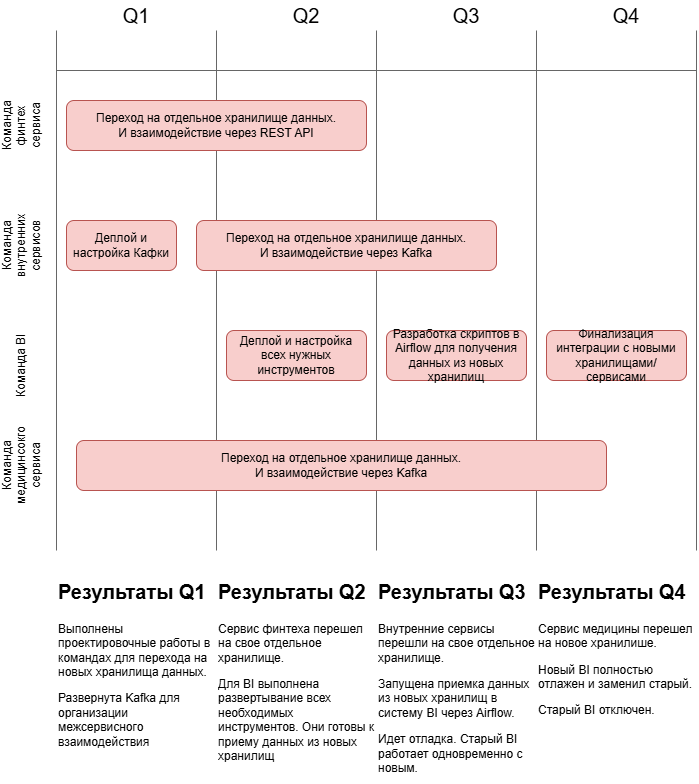

The diagram above was exported from draw.io. Its source (the exported page's mxGraphModel, read from the mxfile embedded in the PNG):
<mxGraphModel dx="1429" dy="965" grid="1" gridSize="10" guides="1" tooltips="1" connect="1" arrows="1" fold="1" page="1" pageScale="1" pageWidth="827" pageHeight="1169" math="0" shadow="0">
  <root>
    <mxCell id="0" />
    <mxCell id="1" parent="0" />
    <mxCell id="DB0Go3XmyC7R2o2SM82Z-1" value="" style="endArrow=none;html=1;rounded=0;strokeColor=#666666;" edge="1" parent="1">
      <mxGeometry width="50" height="50" relative="1" as="geometry">
        <mxPoint x="160" y="600" as="sourcePoint" />
        <mxPoint x="160" y="80" as="targetPoint" />
      </mxGeometry>
    </mxCell>
    <mxCell id="DB0Go3XmyC7R2o2SM82Z-2" value="" style="endArrow=none;html=1;rounded=0;strokeColor=#666666;" edge="1" parent="1">
      <mxGeometry width="50" height="50" relative="1" as="geometry">
        <mxPoint x="640" y="600" as="sourcePoint" />
        <mxPoint x="640" y="80" as="targetPoint" />
      </mxGeometry>
    </mxCell>
    <mxCell id="DB0Go3XmyC7R2o2SM82Z-3" value="" style="endArrow=none;html=1;rounded=0;strokeColor=#666666;" edge="1" parent="1">
      <mxGeometry width="50" height="50" relative="1" as="geometry">
        <mxPoint x="480" y="600" as="sourcePoint" />
        <mxPoint x="480" y="80" as="targetPoint" />
      </mxGeometry>
    </mxCell>
    <mxCell id="DB0Go3XmyC7R2o2SM82Z-4" value="" style="endArrow=none;html=1;rounded=0;strokeColor=#666666;" edge="1" parent="1">
      <mxGeometry width="50" height="50" relative="1" as="geometry">
        <mxPoint x="320" y="600" as="sourcePoint" />
        <mxPoint x="320" y="80" as="targetPoint" />
      </mxGeometry>
    </mxCell>
    <mxCell id="DB0Go3XmyC7R2o2SM82Z-6" value="" style="endArrow=none;html=1;rounded=0;strokeColor=#666666;" edge="1" parent="1">
      <mxGeometry width="50" height="50" relative="1" as="geometry">
        <mxPoint x="800" y="600" as="sourcePoint" />
        <mxPoint x="800" y="80" as="targetPoint" />
      </mxGeometry>
    </mxCell>
    <mxCell id="DB0Go3XmyC7R2o2SM82Z-7" value="" style="endArrow=none;html=1;rounded=0;strokeColor=#666666;" edge="1" parent="1">
      <mxGeometry width="50" height="50" relative="1" as="geometry">
        <mxPoint x="800" y="120" as="sourcePoint" />
        <mxPoint x="160" y="120" as="targetPoint" />
      </mxGeometry>
    </mxCell>
    <mxCell id="DB0Go3XmyC7R2o2SM82Z-8" value="Q1" style="text;html=1;align=center;verticalAlign=middle;whiteSpace=wrap;rounded=0;fontSize=20;" vertex="1" parent="1">
      <mxGeometry x="210" y="50" width="60" height="30" as="geometry" />
    </mxCell>
    <mxCell id="DB0Go3XmyC7R2o2SM82Z-9" value="Q4" style="text;html=1;align=center;verticalAlign=middle;whiteSpace=wrap;rounded=0;fontSize=20;" vertex="1" parent="1">
      <mxGeometry x="700" y="50" width="60" height="30" as="geometry" />
    </mxCell>
    <mxCell id="DB0Go3XmyC7R2o2SM82Z-10" value="Q3" style="text;html=1;align=center;verticalAlign=middle;whiteSpace=wrap;rounded=0;fontSize=20;" vertex="1" parent="1">
      <mxGeometry x="540" y="50" width="60" height="30" as="geometry" />
    </mxCell>
    <mxCell id="DB0Go3XmyC7R2o2SM82Z-11" value="Q2" style="text;html=1;align=center;verticalAlign=middle;whiteSpace=wrap;rounded=0;fontSize=20;" vertex="1" parent="1">
      <mxGeometry x="350" y="50" width="120" height="30" as="geometry" />
    </mxCell>
    <mxCell id="DB0Go3XmyC7R2o2SM82Z-13" value="Команда финтех сервиса" style="text;html=1;align=center;verticalAlign=middle;whiteSpace=wrap;rounded=0;rotation=-90;" vertex="1" parent="1">
      <mxGeometry x="85" y="160" width="80" height="30" as="geometry" />
    </mxCell>
    <mxCell id="DB0Go3XmyC7R2o2SM82Z-14" value="Переход на отдельное хранилище данных.&lt;br&gt;И взаимодействие через REST API" style="rounded=1;whiteSpace=wrap;html=1;fillColor=#f8cecc;strokeColor=#b85450;" vertex="1" parent="1">
      <mxGeometry x="170" y="150" width="300" height="50" as="geometry" />
    </mxCell>
    <mxCell id="DB0Go3XmyC7R2o2SM82Z-15" value="Команда внутренних сервисов" style="text;html=1;align=center;verticalAlign=middle;whiteSpace=wrap;rounded=0;rotation=-90;" vertex="1" parent="1">
      <mxGeometry x="80" y="280" width="90" height="30" as="geometry" />
    </mxCell>
    <mxCell id="DB0Go3XmyC7R2o2SM82Z-16" value="Переход на отдельное хранилище данных.&lt;div&gt;И взаимодействие через Kafka&lt;/div&gt;" style="rounded=1;whiteSpace=wrap;html=1;fillColor=#f8cecc;strokeColor=#b85450;" vertex="1" parent="1">
      <mxGeometry x="300" y="270" width="300" height="50" as="geometry" />
    </mxCell>
    <mxCell id="DB0Go3XmyC7R2o2SM82Z-17" value="Деплой и настройка Кафки" style="rounded=1;whiteSpace=wrap;html=1;fillColor=#f8cecc;strokeColor=#b85450;" vertex="1" parent="1">
      <mxGeometry x="170" y="270" width="110" height="50" as="geometry" />
    </mxCell>
    <mxCell id="DB0Go3XmyC7R2o2SM82Z-18" value="Команда BI" style="text;html=1;align=center;verticalAlign=middle;whiteSpace=wrap;rounded=0;rotation=-90;" vertex="1" parent="1">
      <mxGeometry x="80" y="400" width="90" height="30" as="geometry" />
    </mxCell>
    <mxCell id="DB0Go3XmyC7R2o2SM82Z-19" value="Деплой и настройка всех нужных инструментов" style="rounded=1;whiteSpace=wrap;html=1;fillColor=#f8cecc;strokeColor=#b85450;" vertex="1" parent="1">
      <mxGeometry x="330" y="380" width="140" height="50" as="geometry" />
    </mxCell>
    <mxCell id="DB0Go3XmyC7R2o2SM82Z-20" value="Разработка скриптов в Airflow для получения данных из новых хранилищ" style="rounded=1;whiteSpace=wrap;html=1;fillColor=#f8cecc;strokeColor=#b85450;" vertex="1" parent="1">
      <mxGeometry x="490" y="380" width="140" height="50" as="geometry" />
    </mxCell>
    <mxCell id="DB0Go3XmyC7R2o2SM82Z-21" value="Команда медицинсокго сервиса" style="text;html=1;align=center;verticalAlign=middle;whiteSpace=wrap;rounded=0;rotation=-90;" vertex="1" parent="1">
      <mxGeometry x="80" y="500" width="90" height="30" as="geometry" />
    </mxCell>
    <mxCell id="DB0Go3XmyC7R2o2SM82Z-22" value="Переход на отдельное хранилище данных.&lt;div&gt;И взаимодействие через Kafka&lt;/div&gt;" style="rounded=1;whiteSpace=wrap;html=1;fillColor=#f8cecc;strokeColor=#b85450;" vertex="1" parent="1">
      <mxGeometry x="180" y="490" width="530" height="50" as="geometry" />
    </mxCell>
    <mxCell id="DB0Go3XmyC7R2o2SM82Z-23" value="Финализация интеграции с новыми хранилищами/сервисами" style="rounded=1;whiteSpace=wrap;html=1;fillColor=#f8cecc;strokeColor=#b85450;" vertex="1" parent="1">
      <mxGeometry x="650" y="380" width="140" height="50" as="geometry" />
    </mxCell>
    <mxCell id="DB0Go3XmyC7R2o2SM82Z-24" value="&lt;h1 style=&quot;margin-top: 0px;&quot;&gt;&lt;font style=&quot;font-size: 20px;&quot;&gt;Результаты Q1&lt;/font&gt;&lt;/h1&gt;&lt;p&gt;&lt;span style=&quot;background-color: transparent; color: light-dark(rgb(0, 0, 0), rgb(255, 255, 255));&quot;&gt;Выполнены проектировочные работы в командах для перехода на новых хранилища данных.&lt;/span&gt;&lt;/p&gt;&lt;p&gt;&lt;span style=&quot;background-color: transparent; color: light-dark(rgb(0, 0, 0), rgb(255, 255, 255));&quot;&gt;Развернута Kafka для организации межсервисного взаимодействия&lt;/span&gt;&lt;/p&gt;" style="text;html=1;whiteSpace=wrap;overflow=hidden;rounded=0;" vertex="1" parent="1">
      <mxGeometry x="160" y="620" width="160" height="180" as="geometry" />
    </mxCell>
    <mxCell id="DB0Go3XmyC7R2o2SM82Z-25" value="&lt;h1 style=&quot;margin-top: 0px;&quot;&gt;&lt;font style=&quot;font-size: 20px;&quot;&gt;Результаты Q2&lt;/font&gt;&lt;/h1&gt;&lt;p&gt;Сервис финтеха перешел на свое отдельное хранилище.&lt;/p&gt;&lt;p&gt;Для BI выполнена развертывание всех необходимых инструментов. Они готовы к приему данных из новых хранилищ&lt;/p&gt;" style="text;html=1;whiteSpace=wrap;overflow=hidden;rounded=0;" vertex="1" parent="1">
      <mxGeometry x="320" y="620" width="160" height="210" as="geometry" />
    </mxCell>
    <mxCell id="DB0Go3XmyC7R2o2SM82Z-26" value="&lt;h1 style=&quot;margin-top: 0px;&quot;&gt;&lt;font style=&quot;font-size: 20px;&quot;&gt;Результаты Q3&lt;/font&gt;&lt;/h1&gt;&lt;p&gt;Внутренние сервисы перешли на свое отдельное хранилище.&lt;/p&gt;&lt;p&gt;Запущена приемка данных из новых хранилищ в систему BI через Airflow.&amp;nbsp;&lt;/p&gt;&lt;p&gt;Идет отладка. Старый BI работает одновременно с новым.&lt;/p&gt;&lt;p&gt;Сервис медицины пока работает по старому.&lt;/p&gt;" style="text;html=1;whiteSpace=wrap;overflow=hidden;rounded=0;" vertex="1" parent="1">
      <mxGeometry x="480" y="620" width="160" height="210" as="geometry" />
    </mxCell>
    <mxCell id="DB0Go3XmyC7R2o2SM82Z-27" value="&lt;h1 style=&quot;margin-top: 0px;&quot;&gt;&lt;font style=&quot;font-size: 20px;&quot;&gt;Результаты Q4&lt;/font&gt;&lt;/h1&gt;&lt;p&gt;&lt;span style=&quot;background-color: transparent; color: light-dark(rgb(0, 0, 0), rgb(255, 255, 255));&quot;&gt;Сервис медицины перешел на новое хранилише.&lt;/span&gt;&lt;/p&gt;&lt;p&gt;&lt;span style=&quot;background-color: transparent; color: light-dark(rgb(0, 0, 0), rgb(255, 255, 255));&quot;&gt;Новый BI полностью отлажен и заменил старый.&lt;/span&gt;&lt;/p&gt;&lt;p&gt;&lt;span style=&quot;background-color: transparent; color: light-dark(rgb(0, 0, 0), rgb(255, 255, 255));&quot;&gt;Старый BI отключен.&lt;/span&gt;&lt;/p&gt;" style="text;html=1;whiteSpace=wrap;overflow=hidden;rounded=0;" vertex="1" parent="1">
      <mxGeometry x="640" y="620" width="160" height="210" as="geometry" />
    </mxCell>
  </root>
</mxGraphModel>